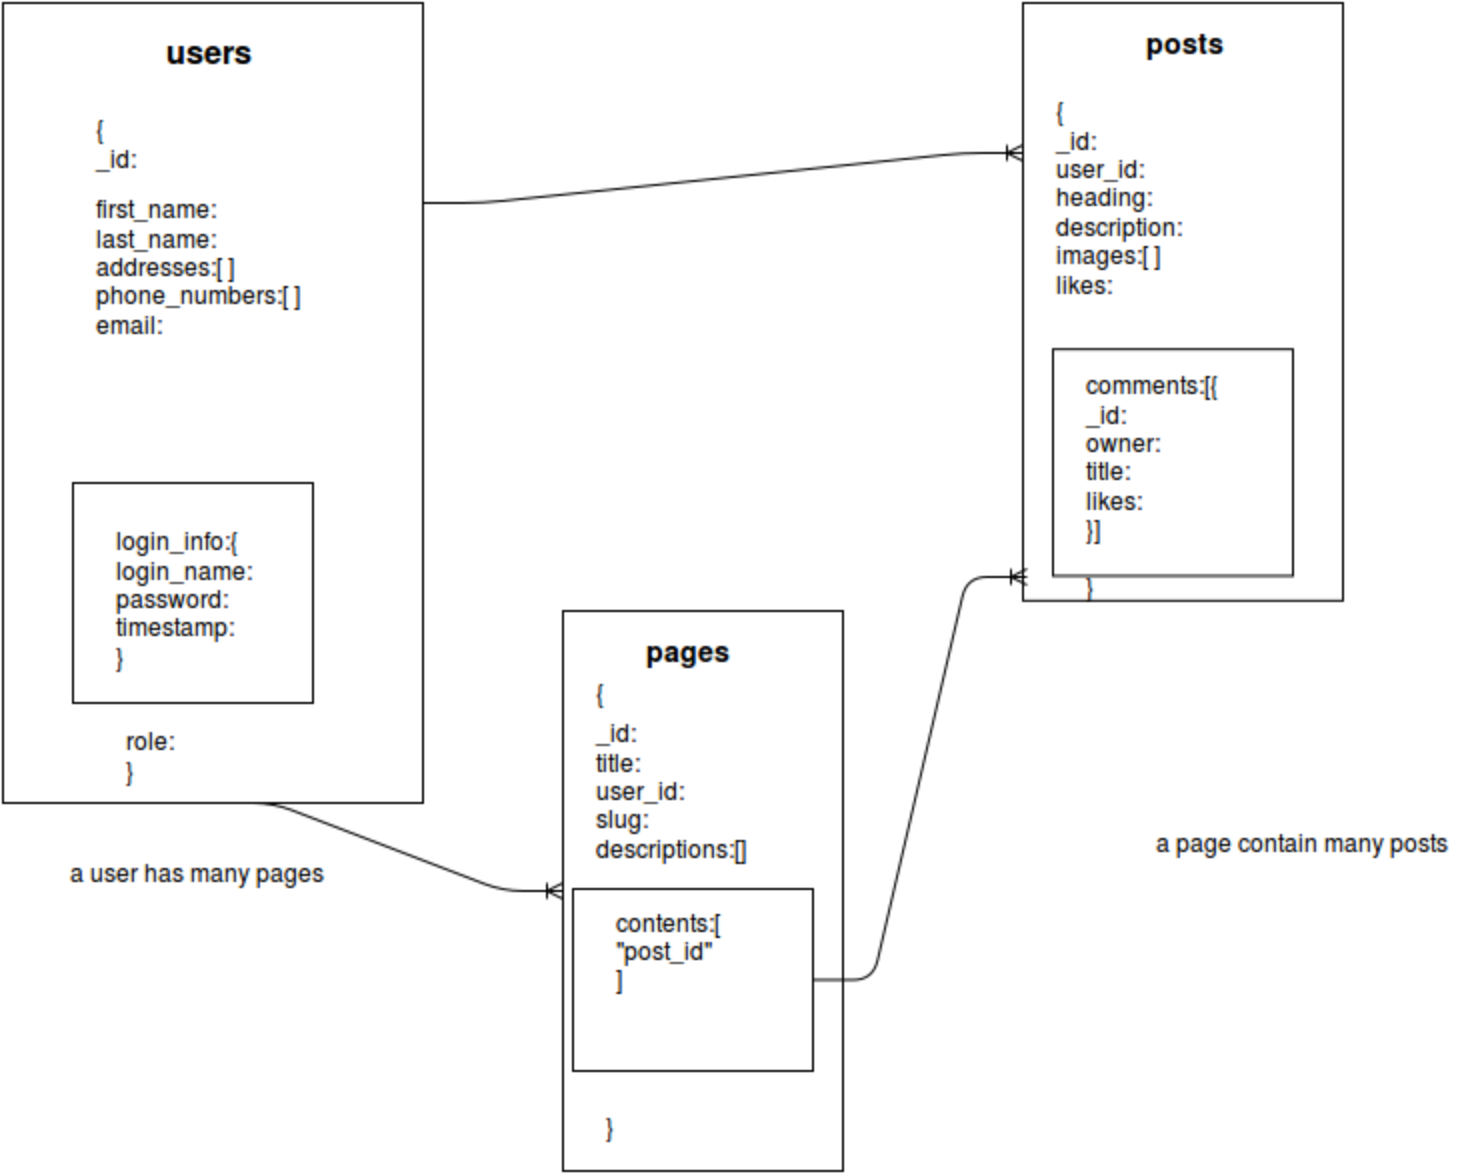

The diagram above was exported from draw.io. Its source (the exported page's mxGraphModel, read from the mxfile embedded in the PNG):
<mxGraphModel dx="815" dy="498" grid="1" gridSize="10" guides="1" tooltips="1" connect="1" arrows="1" fold="1" page="1" pageScale="1" pageWidth="826" pageHeight="1169" background="#ffffff" math="0">
  <root>
    <mxCell id="0" />
    <mxCell id="1" parent="0" />
    <mxCell id="1a07650e5b7df2d9-30" value="" style="group" vertex="1" connectable="0" parent="1">
      <mxGeometry x="585" y="16" width="160" height="304" as="geometry" />
    </mxCell>
    <mxCell id="1a07650e5b7df2d9-18" value="" style="whiteSpace=wrap;html=1;" vertex="1" parent="1a07650e5b7df2d9-30">
      <mxGeometry width="160" height="298.8474576271187" as="geometry" />
    </mxCell>
    <mxCell id="1a07650e5b7df2d9-19" value="{&lt;br&gt;_id:&lt;br&gt;user_id:&lt;br&gt;heading:&lt;br&gt;description:&lt;br&gt;images:[ ]&lt;br&gt;likes:" style="text;html=1;" vertex="1" parent="1a07650e5b7df2d9-30">
      <mxGeometry x="15" y="41.22033898305085" width="130" height="103.05084745762713" as="geometry" />
    </mxCell>
    <mxCell id="1a07650e5b7df2d9-20" value="&lt;font style=&quot;font-size: 14px&quot;&gt;&lt;b&gt;posts&lt;/b&gt;&lt;/font&gt;" style="text;html=1;resizable=0;points=[];autosize=1;align=left;verticalAlign=top;spacingTop=-4;" vertex="1" parent="1a07650e5b7df2d9-30">
      <mxGeometry x="60" y="10.305084745762713" width="50" height="20" as="geometry" />
    </mxCell>
    <mxCell id="1a07650e5b7df2d9-23" value="" style="group" vertex="1" connectable="0" parent="1a07650e5b7df2d9-30">
      <mxGeometry x="15" y="173.12542372881356" width="120" height="113.35593220338984" as="geometry" />
    </mxCell>
    <mxCell id="1a07650e5b7df2d9-21" value="" style="whiteSpace=wrap;html=1;" vertex="1" parent="1a07650e5b7df2d9-23">
      <mxGeometry width="120" height="113.35593220338984" as="geometry" />
    </mxCell>
    <mxCell id="1a07650e5b7df2d9-22" value="comments:[{&lt;br&gt;_id:&lt;br&gt;owner:&lt;br&gt;title:&lt;br&gt;likes:&lt;br&gt;}]" style="text;html=1;" vertex="1" parent="1a07650e5b7df2d9-23">
      <mxGeometry x="15" y="5.152542372881356" width="90" height="92.74576271186442" as="geometry" />
    </mxCell>
    <mxCell id="607436f0450085e5-4" value="}" style="text;html=1;resizable=0;points=[];autosize=1;align=left;verticalAlign=top;spacingTop=-4;" vertex="1" parent="1a07650e5b7df2d9-30">
      <mxGeometry x="30" y="283.38983050847463" width="20" height="20" as="geometry" />
    </mxCell>
    <mxCell id="1a07650e5b7df2d9-31" value="" style="group" vertex="1" connectable="0" parent="1">
      <mxGeometry x="355" y="320" width="140" height="280" as="geometry" />
    </mxCell>
    <mxCell id="1a07650e5b7df2d9-24" value="" style="whiteSpace=wrap;html=1;" vertex="1" parent="1a07650e5b7df2d9-31">
      <mxGeometry width="140" height="280" as="geometry" />
    </mxCell>
    <mxCell id="1a07650e5b7df2d9-25" value="&lt;font style=&quot;font-size: 14px&quot;&gt;&lt;b&gt;pages&lt;/b&gt;&lt;/font&gt;" style="text;html=1;resizable=0;points=[];autosize=1;align=left;verticalAlign=top;spacingTop=-4;" vertex="1" parent="1a07650e5b7df2d9-31">
      <mxGeometry x="40" y="10" width="60" height="20" as="geometry" />
    </mxCell>
    <mxCell id="1a07650e5b7df2d9-27" value="_id:&lt;br&gt;title:&lt;br&gt;user_id:&lt;br&gt;slug:&lt;br&gt;descriptions:[]&lt;br&gt;" style="text;html=1;resizable=0;points=[];autosize=1;align=left;verticalAlign=top;spacingTop=-4;" vertex="1" parent="1a07650e5b7df2d9-31">
      <mxGeometry x="15" y="52" width="90" height="70" as="geometry" />
    </mxCell>
    <mxCell id="1a07650e5b7df2d9-29" value="" style="group" vertex="1" connectable="0" parent="1a07650e5b7df2d9-31">
      <mxGeometry x="5" y="132" width="120" height="98" as="geometry" />
    </mxCell>
    <mxCell id="1a07650e5b7df2d9-28" value="" style="whiteSpace=wrap;html=1;" vertex="1" parent="1a07650e5b7df2d9-29">
      <mxGeometry y="7" width="120" height="91" as="geometry" />
    </mxCell>
    <mxCell id="1a07650e5b7df2d9-26" value="&lt;br&gt;contents:[&lt;br&gt;&quot;post_id&quot;&lt;br&gt;]&lt;br&gt;" style="text;html=1;resizable=0;points=[];autosize=1;align=left;verticalAlign=top;spacingTop=-4;" vertex="1" parent="1a07650e5b7df2d9-29">
      <mxGeometry x="20" width="70" height="60" as="geometry" />
    </mxCell>
    <mxCell id="607436f0450085e5-5" value="{" style="text;html=1;resizable=0;points=[];autosize=1;align=left;verticalAlign=top;spacingTop=-4;" vertex="1" parent="1a07650e5b7df2d9-31">
      <mxGeometry x="15" y="32" width="20" height="20" as="geometry" />
    </mxCell>
    <mxCell id="607436f0450085e5-6" value="}" style="text;html=1;resizable=0;points=[];autosize=1;align=left;verticalAlign=top;spacingTop=-4;" vertex="1" parent="1a07650e5b7df2d9-31">
      <mxGeometry x="20" y="249" width="20" height="20" as="geometry" />
    </mxCell>
    <mxCell id="1a07650e5b7df2d9-32" value="" style="group" vertex="1" connectable="0" parent="1">
      <mxGeometry x="75" y="16" width="320" height="400" as="geometry" />
    </mxCell>
    <mxCell id="1a07650e5b7df2d9-6" value="" style="whiteSpace=wrap;html=1;" vertex="1" parent="1a07650e5b7df2d9-32">
      <mxGeometry width="210" height="400" as="geometry" />
    </mxCell>
    <mxCell id="1a07650e5b7df2d9-7" value="&lt;font style=&quot;font-size: 16px&quot;&gt;&lt;b&gt;users&lt;/b&gt;&lt;/font&gt;&amp;nbsp; &lt;br&gt;" style="text;html=1;resizable=0;points=[];autosize=1;align=left;verticalAlign=top;spacingTop=-4;" vertex="1" parent="1a07650e5b7df2d9-32">
      <mxGeometry x="80" y="13" width="60" height="20" as="geometry" />
    </mxCell>
    <mxCell id="1a07650e5b7df2d9-8" value="{&lt;br&gt;_id:" style="text;html=1;resizable=0;points=[];autosize=1;align=left;verticalAlign=top;spacingTop=-4;" vertex="1" parent="1a07650e5b7df2d9-32">
      <mxGeometry x="45" y="54" width="40" height="30" as="geometry" />
    </mxCell>
    <mxCell id="1a07650e5b7df2d9-15" value="" style="group" vertex="1" connectable="0" parent="1a07650e5b7df2d9-32">
      <mxGeometry x="35" y="240" width="120" height="110" as="geometry" />
    </mxCell>
    <mxCell id="1a07650e5b7df2d9-14" value="" style="whiteSpace=wrap;html=1;" vertex="1" parent="1a07650e5b7df2d9-15">
      <mxGeometry width="120" height="110" as="geometry" />
    </mxCell>
    <mxCell id="1a07650e5b7df2d9-13" value="login_info:{&lt;br&gt;login_name:&lt;br&gt;password:&lt;br&gt;timestamp:&lt;br&gt;}&lt;br&gt;" style="text;html=1;resizable=0;points=[];autosize=1;align=left;verticalAlign=top;spacingTop=-4;" vertex="1" parent="1a07650e5b7df2d9-15">
      <mxGeometry x="20" y="20" width="80" height="70" as="geometry" />
    </mxCell>
    <mxCell id="1a07650e5b7df2d9-16" value="role:&lt;br&gt;}&lt;br&gt;" style="text;html=1;resizable=0;points=[];autosize=1;align=left;verticalAlign=top;spacingTop=-4;" vertex="1" parent="1a07650e5b7df2d9-32">
      <mxGeometry x="60" y="360" width="40" height="30" as="geometry" />
    </mxCell>
    <mxCell id="1a07650e5b7df2d9-35" value="" style="edgeStyle=entityRelationEdgeStyle;html=1;endArrow=ERoneToMany;exitX=1;exitY=0.25;entryX=0;entryY=0.25;" edge="1" parent="1" source="1a07650e5b7df2d9-6" target="1a07650e5b7df2d9-18">
      <mxGeometry width="100" height="100" relative="1" as="geometry">
        <mxPoint x="400" y="180" as="sourcePoint" />
        <mxPoint x="500" y="80" as="targetPoint" />
      </mxGeometry>
    </mxCell>
    <mxCell id="1a07650e5b7df2d9-36" value="" style="edgeStyle=entityRelationEdgeStyle;html=1;endArrow=ERoneToMany;exitX=0.5;exitY=1;entryX=0;entryY=0.5;" edge="1" parent="1" source="1a07650e5b7df2d9-6" target="1a07650e5b7df2d9-24">
      <mxGeometry width="100" height="100" relative="1" as="geometry">
        <mxPoint x="200" y="560" as="sourcePoint" />
        <mxPoint x="300" y="460" as="targetPoint" />
      </mxGeometry>
    </mxCell>
    <mxCell id="1a07650e5b7df2d9-38" value="" style="edgeStyle=entityRelationEdgeStyle;html=1;endArrow=ERoneToMany;entryX=0.013;entryY=0.959;entryPerimeter=0;" edge="1" parent="1" source="1a07650e5b7df2d9-28" target="1a07650e5b7df2d9-18">
      <mxGeometry width="100" height="100" relative="1" as="geometry">
        <mxPoint x="620" y="490" as="sourcePoint" />
        <mxPoint x="580" y="290" as="targetPoint" />
      </mxGeometry>
    </mxCell>
    <mxCell id="607436f0450085e5-3" value="first_name:&lt;br&gt;last_name:&lt;br&gt;addresses:[ ]&lt;br&gt;phone_numbers:[ ]&lt;br&gt;email:" style="text;html=1;" vertex="1" parent="1">
      <mxGeometry x="120" y="106" width="130" height="90" as="geometry" />
    </mxCell>
    <mxCell id="3b364d0821b49f50-1" value="a user has many pages&lt;br&gt;" style="text;html=1;resizable=0;points=[];autosize=1;align=left;verticalAlign=top;spacingTop=-4;" vertex="1" parent="1">
      <mxGeometry x="107" y="442" width="140" height="20" as="geometry" />
    </mxCell>
    <mxCell id="3b364d0821b49f50-2" value="a page contain many posts&lt;br&gt;" style="text;html=1;resizable=0;points=[];autosize=1;align=left;verticalAlign=top;spacingTop=-4;" vertex="1" parent="1">
      <mxGeometry x="650" y="427" width="160" height="20" as="geometry" />
    </mxCell>
  </root>
</mxGraphModel>